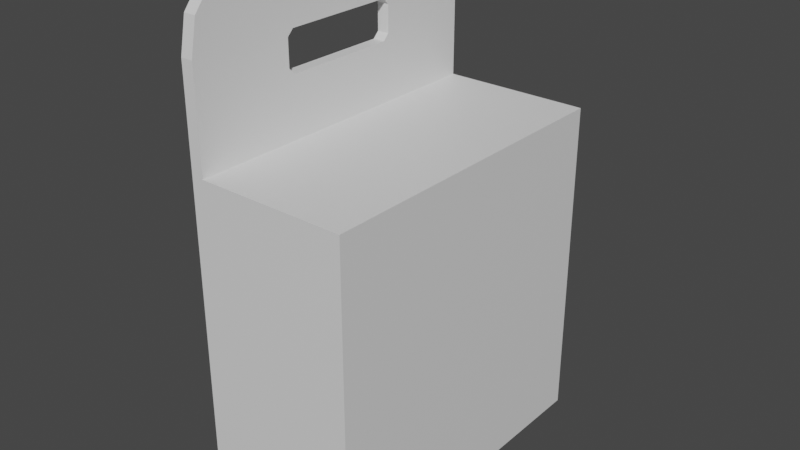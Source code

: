 # Source: Charger.blend  (saved by Blender 3.3.6; exported with 4.5.12 LTS)
import bpy
from mathutils import Matrix  # noqa: F401  (used for matrix-valued properties, if any)

bpy.ops.wm.read_factory_settings(use_empty=True)
scene = bpy.context.scene
scene.name = 'Scene'

# ---- collections
col_collection = bpy.data.collections.new('Collection'); scene.collection.children.link(col_collection)

# ---- materials (node trees are filled in below, after node groups)
mat_material = bpy.data.materials.new('Material')
mat_material.alpha_threshold = 0.0
mat_material.use_transparent_shadow = False
mat_material.roughness = 0.5
mat_material.line_color = (0.0, 0.0, 0.0, 1.0)

# ---- material node trees
mat_material.use_nodes = True; mat_material.node_tree.nodes.clear()
_N = mat_material.node_tree.nodes; _L = mat_material.node_tree.links
n0 = _N.new('ShaderNodeOutputMaterial'); n0.name = 'Material Output'; n0.location = (300, 300)
n1 = _N.new('ShaderNodeBsdfPrincipled'); n1.name = 'Principled BSDF'; n1.location = (10, 300)
n1.distribution = 'GGX'
n1.subsurface_method = 'RANDOM_WALK_SKIN'
n1.inputs[3].default_value = 1.45
n1.inputs[27].default_value = (0.0, 0.0, 0.0, 1.0)
n1.inputs[28].default_value = 1.0
_L.new(n1.outputs[0], n0.inputs[0])
n0.is_active_output = True

# ---- world
world_world = bpy.data.worlds.new('World'); scene.world = world_world
world_world.use_nodes = True; world_world.node_tree.nodes.clear()
_N = world_world.node_tree.nodes; _L = world_world.node_tree.links
n0 = _N.new('ShaderNodeOutputWorld'); n0.name = 'World Output'; n0.location = (300, 300)
n1 = _N.new('ShaderNodeBackground'); n1.name = 'Background'; n1.location = (10, 300)
n1.inputs[0].default_value = (0.05088, 0.05088, 0.05088, 1.0)
_L.new(n1.outputs[0], n0.inputs[0])
n0.is_active_output = True
world_world.color = (0.05088, 0.05088, 0.05088)
world_world.use_sun_shadow = False
world_world.sun_shadow_jitter_overblur = 0.0

# ---- meshes
me_cube = bpy.data.meshes.new('Cube')
me_cube.from_pydata([(0.015, 0.3978, -0.5), (-0.015, 0.3978, -0.5), (0.015, 0.3978, 0.5429), (0.015, 0.2721, 0.7), (0.015, 0.3809, 0.6215), (0.015, 0.3349, 0.679), (-0.015, 0.2721, 0.7), (-0.015, 0.3978, 0.5429), (-0.015, 0.3349, 0.679), (-0.015, 0.3809, 0.6215), (-0.015, 0.3978, 0.4465), (0.015, 0.3978, 0.4465), (-0.015, -0.1542, -0.5), (0.015, -0.1542, -0.5), (0.015, 0.1554, -0.5), (-0.015, 0.1554, -0.5), (0.015, -0.1392, 0.4465), (0.015, -0.1542, 0.4615), (0.015, -0.1692, 0.4465), (0.015, -0.1542, 0.4315), (-0.015, -0.1542, 0.4615), (-0.015, -0.1392, 0.4465), (-0.015, -0.1542, 0.4315), (-0.015, -0.1692, 0.4465), (0.015, -0.1542, 0.5279), (0.015, -0.1392, 0.5429), (0.015, -0.1692, 0.5429), (-0.015, -0.1392, 0.5429), (-0.015, -0.1542, 0.5279), (-0.015, -0.1692, 0.5429), (-0.015, 0.1404, 0.4465), (-0.015, 0.1554, 0.4615), (-0.015, 0.1704, 0.4465), (-0.015, 0.1554, 0.4315), (-0.015, 0.1554, 0.5279), (-0.015, 0.1404, 0.5429), (-0.015, 0.1704, 0.5429), (0.015, 0.1554, 0.4615), (0.015, 0.1404, 0.4465), (0.015, 0.1554, 0.4315), (0.015, 0.1704, 0.4465), (0.015, 0.1404, 0.5429), (0.015, 0.1554, 0.5279), (0.015, 0.1704, 0.5429), (0.015, 0.3978, 0.3016), (-0.015, 0.3978, 0.2016), (0.015, -0.1542, 0.3016), (0.015, 0.1554, 0.3016), (-0.015, -0.1542, 0.2016), (-0.015, 0.1554, 0.2016), (0.375, 0.3978, -0.5), (0.375, 0.3978, 0.3016), (0.375, -0.1542, 0.3016), (0.375, -0.1542, -0.5), (0.375, 0.1554, -0.5), (0.375, 0.1554, 0.3016), (-0.015, -0.4022, -0.5), (0.015, -0.4022, -0.5), (0.015, -0.4022, 0.4465), (0.015, -0.4022, 0.5429), (-0.015, -0.4022, 0.4465), (-0.015, -0.4022, 0.5429), (0.015, -0.4022, 0.3016), (-0.015, -0.4022, 0.2016), (0.375, -0.4022, -0.5), (0.375, -0.4022, 0.3016), (0.015, -0.2822, 0.7), (0.015, -0.3422, 0.6799), (0.015, -0.3862, 0.625), (-0.015, -0.2822, 0.7), (-0.015, -0.3862, 0.625), (-0.015, -0.3422, 0.6799)], [], [(6, 3, 5, 8), (8, 5, 4, 9), (9, 4, 2, 7), (10, 7, 2, 11), (45, 10, 11, 44), (11, 2, 43, 42, 37, 40), (37, 42, 34, 31), (48, 22, 21, 30, 33, 49), (47, 39, 38, 16, 19, 46), (63, 60, 23, 22, 48), (60, 61, 29, 28, 20, 23), (20, 28, 24, 17), (15, 14, 13, 12), (32, 31, 34, 36, 7, 10), (1, 0, 14, 15), (44, 11, 40, 39, 47), (41, 25, 27, 35), (49, 33, 32, 10, 45), (16, 17, 18, 19), (20, 21, 22, 23), (24, 25, 26), (27, 28, 29), (30, 31, 32, 33), (34, 35, 36), (37, 38, 39, 40), (41, 42, 43), (27, 25, 24, 28), (20, 17, 16, 21), (41, 35, 34, 42), (37, 31, 30, 38), (38, 30, 21, 16), (15, 49, 45, 1), (47, 46, 52, 55), (0, 44, 51, 50), (44, 47, 55, 51), (56, 63, 48, 12), (13, 14, 54, 53), (12, 48, 49, 15), (1, 45, 44, 0), (50, 51, 55, 54), (57, 13, 53, 64), (14, 0, 50, 54), (53, 52, 65, 64), (52, 53, 54, 55), (46, 62, 65, 52), (46, 19, 18, 58, 62), (57, 62, 58, 59, 61, 60, 63, 56), (12, 13, 57, 56), (18, 17, 24, 26, 59, 58), (61, 70, 71, 69, 6, 8, 9, 7, 36, 35, 27, 29), (2, 4, 5, 3, 66, 67, 68, 59, 26, 25, 41, 43), (57, 64, 65, 62), (61, 59, 68, 70), (70, 68, 67, 71), (71, 67, 66, 69), (3, 6, 69, 66)])
_uv = me_cube.uv_layers.new(name='UVMap')
_uv.uv.foreach_set('vector', [0.875, 0.5196, 0.625, 0.5196, 0.625, 0.5, 0.875, 0.5, 0.625, 0.25, 0.625, 0.5, 0.6086, 0.5, 0.6086, 0.25, 0.6086, 0.25, 0.6086, 0.5, 0.5923, 0.5, 0.5923, 0.25, 0.4836, 0.25, 0.5923, 0.25, 0.5923, 0.5, 0.4836, 0.5, 0.4293, 0.25, 0.4836, 0.25, 0.4836, 0.5, 0.4293, 0.5, 0.4836, 0.5, 0.5923, 0.5, 0.5923, 0.5377, 0.5754, 0.5417, 0.5005, 0.5417, 0.4836, 0.5377, 0.5005, 0.5417, 0.5754, 0.5417, 0.5754, 0.2083, 0.5005, 0.2083, 0.4285, 0.1667, 0.4819, 0.1667, 0.4836, 0.1687, 0.4836, 0.2063, 0.4819, 0.2083, 0.4285, 0.2083, 0.4285, 0.5417, 0.4819, 0.5417, 0.4836, 0.5437, 0.4836, 0.5813, 0.4819, 0.5833, 0.4285, 0.5833, 0.4285, 0.125, 0.4836, 0.125, 0.4836, 0.1655, 0.4819, 0.1667, 0.4285, 0.1667, 0.4836, 0.125, 0.5923, 0.125, 0.5923, 0.1655, 0.5754, 0.1667, 0.5005, 0.1667, 0.4836, 0.1655, 0.5005, 0.1667, 0.5754, 0.1667, 0.5754, 0.5833, 0.5005, 0.5833, 0.125, 0.5417, 0.375, 0.5417, 0.375, 0.5833, 0.125, 0.5833, 0.4836, 0.2123, 0.5005, 0.2083, 0.5754, 0.2083, 0.5923, 0.2123, 0.5923, 0.25, 0.4836, 0.25, 0.125, 0.5, 0.375, 0.5, 0.375, 0.5417, 0.125, 0.5417, 0.4293, 0.5, 0.4836, 0.5, 0.4836, 0.5377, 0.4819, 0.5417, 0.4285, 0.5417, 0.5923, 0.5437, 0.5923, 0.5813, 0.5923, 0.1687, 0.5923, 0.2063, 0.4285, 0.2083, 0.4819, 0.2083, 0.4836, 0.2123, 0.4836, 0.25, 0.4293, 0.25, 0.4836, 0.5813, 0.4836, 0.5833, 0.4836, 0.5845, 0.4819, 0.5833, 0.5005, 0.1667, 0.4836, 0.1667, 0.4819, 0.1667, 0.4836, 0.1655, 0.5754, 0.5833, 0.5923, 0.5833, 0.5923, 0.5845, 0.5923, 0.1687, 0.5923, 0.1667, 0.5923, 0.1655, 0.4836, 0.2063, 0.4836, 0.2083, 0.4836, 0.2123, 0.4819, 0.2083, 0.5754, 0.2083, 0.5923, 0.2083, 0.5923, 0.2123, 0.5005, 0.5417, 0.4836, 0.5417, 0.4819, 0.5417, 0.4836, 0.5377, 0.5923, 0.5437, 0.5923, 0.5417, 0.5923, 0.5377, 0.5923, 0.1687, 0.5923, 0.5813, 0.5754, 0.5833, 0.5754, 0.1667, 0.5005, 0.1667, 0.5005, 0.5833, 0.4836, 0.5813, 0.4836, 0.1687, 0.5923, 0.5437, 0.5923, 0.2063, 0.5754, 0.2083, 0.5754, 0.5417, 0.5005, 0.5417, 0.5005, 0.2083, 0.4836, 0.2063, 0.4836, 0.5437, 0.4836, 0.5437, 0.4836, 0.2063, 0.4836, 0.1687, 0.4836, 0.5813, 0.375, 0.2083, 0.4285, 0.2083, 0.4293, 0.25, 0.375, 0.25, 0.4285, 0.5417, 0.4285, 0.5833, 0.4285, 0.5833, 0.4285, 0.5417, 0.375, 0.5, 0.4293, 0.5, 0.4293, 0.5, 0.375, 0.5, 0.4293, 0.5, 0.4285, 0.5417, 0.4285, 0.5417, 0.4293, 0.5, 0.375, 0.125, 0.4285, 0.125, 0.4285, 0.1667, 0.375, 0.1667, 0.375, 0.5833, 0.375, 0.5417, 0.375, 0.5417, 0.375, 0.5833, 0.375, 0.1667, 0.4285, 0.1667, 0.4285, 0.2083, 0.375, 0.2083, 0.375, 0.25, 0.4293, 0.25, 0.4293, 0.5, 0.375, 0.5, 0.375, 0.5, 0.4293, 0.5, 0.4285, 0.5417, 0.375, 0.5417, 0.375, 0.625, 0.375, 0.5833, 0.375, 0.5833, 0.375, 0.625, 0.375, 0.5417, 0.375, 0.5, 0.375, 0.5, 0.375, 0.5417, 0.375, 0.5833, 0.4285, 0.5833, 0.4247, 0.6628, 0.375, 0.625, 0.4285, 0.5833, 0.375, 0.5833, 0.375, 0.5417, 0.4285, 0.5417, 0.4285, 0.5833, 0.4285, 0.625, 0.4285, 0.625, 0.4285, 0.5833, 0.4285, 0.5833, 0.4819, 0.5833, 0.4836, 0.5845, 0.4836, 0.625, 0.4285, 0.625, 0.375, 0.625, 0.4285, 0.625, 0.4836, 0.625, 0.5938, 0.625, 0.5923, 0.125, 0.4836, 0.125, 0.4285, 0.125, 0.125, 0.625, 0.125, 0.5833, 0.375, 0.5833, 0.375, 0.625, 0.125, 0.625, 0.4836, 0.5845, 0.5005, 0.5833, 0.5754, 0.5833, 0.5923, 0.5845, 0.5923, 0.625, 0.4836, 0.625, 0.5938, 0.125, 0.6094, 0.1275, 0.6208, 0.1343, 0.625, 0.1437, 0.625, 0.2304, 0.6206, 0.2402, 0.6086, 0.2474, 0.5923, 0.25, 0.5923, 0.2123, 0.5923, 0.2063, 0.5923, 0.1687, 0.5923, 0.1655, 0.5923, 0.5, 0.6086, 0.5026, 0.6206, 0.5098, 0.625, 0.5196, 0.625, 0.6062, 0.6208, 0.6157, 0.6094, 0.6225, 0.5923, 0.625, 0.5923, 0.5845, 0.5923, 0.5813, 0.5923, 0.5437, 0.5923, 0.5377, 0.375, 0.625, 0.3788, 0.6628, 0.4285, 0.625, 0.4285, 0.625, 0.5938, 0.125, 0.5938, 0.625, 0.6094, 0.625, 0.6094, 0.125, 0.6094, 0.125, 0.6094, 0.625, 0.625, 0.625, 0.625, 0.125, 0.875, 0.625, 0.625, 0.625, 0.625, 0.6062, 0.875, 0.6062, 0.625, 0.5196, 0.875, 0.5196, 0.875, 0.6062, 0.625, 0.6062])
me_cube.materials.append(mat_material)
me_cube.use_mirror_vertex_groups = False
me_cube.update()

# ---- objects
ob_cube = bpy.data.objects.new('Cube', me_cube)

# ---- transforms, parenting, visibility, modifiers, constraints
ob_cube.location = (0.0, 0.0, 0.0)
ob_cube.lock_rotations_4d = False
ob_cube.empty_display_type = 'ARROWS'
ob_cube.lineart.crease_threshold = 0.0

# ---- collection membership
col_collection.objects.link(ob_cube)

# ---- scene / render settings (as saved in the file)
scene.frame_start = 1; scene.frame_end = 250; scene.frame_set(0)
scene.render.engine = 'BLENDER_EEVEE_NEXT'
scene.cycles.sampling_pattern = 'TABULATED_SOBOL'
scene.cycles.use_light_tree = False
scene.view_settings.view_transform = 'Filmic'
bpy.context.view_layer.update()

# ---- added for rendering (the .blend has no active camera and no usable light): camera, sun
cam_auto = bpy.data.cameras.new('AutoCamera')
cam_auto.lens = 50.0
cam_auto.sensor_width = 36.0
cam_auto.clip_end = 1000.0
ob_auto_camera = bpy.data.objects.new('AutoCamera', cam_auto)
scene.collection.objects.link(ob_auto_camera)
ob_auto_camera.location = (1.56231, -1.66101, 1.20584)
ob_auto_camera.rotation_euler = (1.09748, -7.21219e-08, 0.694738)
scene.camera = ob_auto_camera
light_auto_sun = bpy.data.lights.new('AutoSun', 'SUN')
light_auto_sun.energy = 3.0
light_auto_sun.angle = 0.0523599
ob_auto_sun = bpy.data.objects.new('AutoSun', light_auto_sun)
scene.collection.objects.link(ob_auto_sun)
ob_auto_sun.rotation_euler = (0.872665, 0.174533, 0.523599)
bpy.context.view_layer.update()
